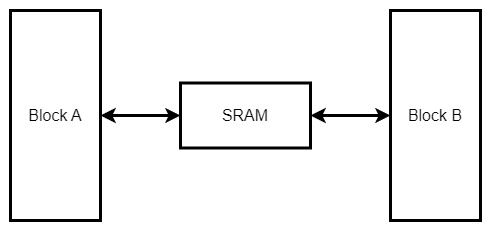

The diagram above was exported from draw.io. Its source (the exported page's mxGraphModel, read from the mxfile embedded in the PNG):
<mxGraphModel dx="627" dy="565" grid="1" gridSize="10" guides="1" tooltips="1" connect="1" arrows="1" fold="1" page="1" pageScale="1" pageWidth="827" pageHeight="1169" math="0" shadow="0">
  <root>
    <mxCell id="0" />
    <mxCell id="1" parent="0" />
    <mxCell id="BQaH1KhB7TfJdM2Y9Qkz-6" value="" style="rounded=0;whiteSpace=wrap;html=1;fillColor=default;strokeColor=none;" vertex="1" parent="1">
      <mxGeometry x="60" y="350" width="490" height="230" as="geometry" />
    </mxCell>
    <mxCell id="BQaH1KhB7TfJdM2Y9Qkz-4" style="edgeStyle=orthogonalEdgeStyle;rounded=0;orthogonalLoop=1;jettySize=auto;html=1;startArrow=classic;startFill=1;strokeWidth=3;" edge="1" parent="1" source="BQaH1KhB7TfJdM2Y9Qkz-1" target="BQaH1KhB7TfJdM2Y9Qkz-3">
      <mxGeometry relative="1" as="geometry" />
    </mxCell>
    <mxCell id="BQaH1KhB7TfJdM2Y9Qkz-1" value="&lt;font style=&quot;font-size: 16px;&quot;&gt;Block A&lt;/font&gt;" style="rounded=0;whiteSpace=wrap;html=1;strokeWidth=3;" vertex="1" parent="1">
      <mxGeometry x="70" y="360" width="90" height="210" as="geometry" />
    </mxCell>
    <mxCell id="BQaH1KhB7TfJdM2Y9Qkz-2" value="&lt;font style=&quot;font-size: 16px;&quot;&gt;Block B&lt;/font&gt;" style="rounded=0;whiteSpace=wrap;html=1;strokeWidth=3;" vertex="1" parent="1">
      <mxGeometry x="450" y="360" width="90" height="210" as="geometry" />
    </mxCell>
    <mxCell id="BQaH1KhB7TfJdM2Y9Qkz-5" style="edgeStyle=orthogonalEdgeStyle;rounded=0;orthogonalLoop=1;jettySize=auto;html=1;entryX=0;entryY=0.5;entryDx=0;entryDy=0;startArrow=classic;startFill=1;strokeWidth=3;" edge="1" parent="1" source="BQaH1KhB7TfJdM2Y9Qkz-3" target="BQaH1KhB7TfJdM2Y9Qkz-2">
      <mxGeometry relative="1" as="geometry" />
    </mxCell>
    <mxCell id="BQaH1KhB7TfJdM2Y9Qkz-3" value="&lt;font style=&quot;font-size: 16px;&quot;&gt;SRAM&lt;/font&gt;" style="rounded=0;whiteSpace=wrap;html=1;strokeWidth=3;" vertex="1" parent="1">
      <mxGeometry x="240" y="432.5" width="130" height="65" as="geometry" />
    </mxCell>
  </root>
</mxGraphModel>